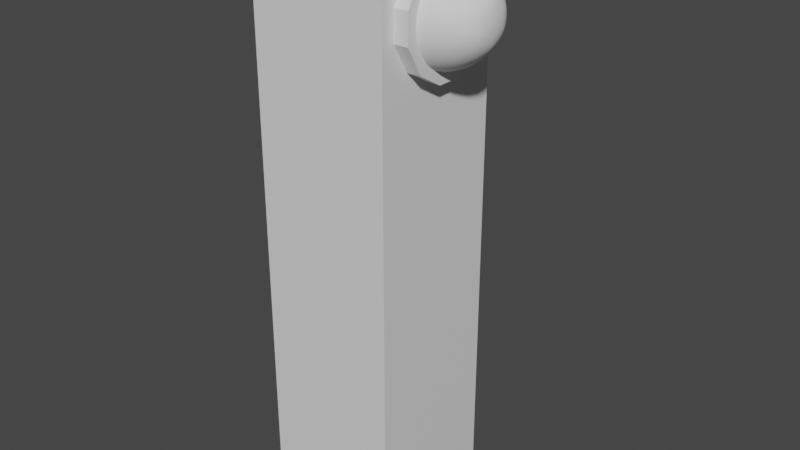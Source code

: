 # Source: button.blend  (saved by Blender 2.93.20; exported with 4.5.12 LTS)
import bpy
from mathutils import Matrix  # noqa: F401  (used for matrix-valued properties, if any)

bpy.ops.wm.read_factory_settings(use_empty=True)
scene = bpy.context.scene
scene.name = 'Scene'

# ---- collections
col_collection = bpy.data.collections.new('Collection'); scene.collection.children.link(col_collection)

# ---- materials (node trees are filled in below, after node groups)
mat_material = bpy.data.materials.new('Material')
mat_material.alpha_threshold = 0.0
mat_material.use_transparent_shadow = False
mat_material.line_color = (0.0, 0.0, 0.0, 1.0)

# ---- material node trees
mat_material.use_nodes = True; mat_material.node_tree.nodes.clear()
_N = mat_material.node_tree.nodes; _L = mat_material.node_tree.links
n0 = _N.new('ShaderNodeOutputMaterial'); n0.name = 'Material Output'; n0.location = (300, 300)
n1 = _N.new('ShaderNodeBsdfPrincipled'); n1.name = 'Principled BSDF'; n1.location = (10, 300)
n1.distribution = 'GGX'
n1.subsurface_method = 'BURLEY'
n1.inputs[2].default_value = 0.4
n1.inputs[3].default_value = 1.45
n1.inputs[27].default_value = (0.0, 0.0, 0.0, 1.0)
n1.inputs[28].default_value = 1.0
_L.new(n1.outputs[0], n0.inputs[0])
n0.is_active_output = True

# ---- world
world_world = bpy.data.worlds.new('World'); scene.world = world_world
world_world.use_nodes = True; world_world.node_tree.nodes.clear()
_N = world_world.node_tree.nodes; _L = world_world.node_tree.links
n0 = _N.new('ShaderNodeOutputWorld'); n0.name = 'World Output'; n0.location = (300, 300)
n1 = _N.new('ShaderNodeBackground'); n1.name = 'Background'; n1.location = (10, 300)
n1.inputs[0].default_value = (0.05088, 0.05088, 0.05088, 1.0)
_L.new(n1.outputs[0], n0.inputs[0])
n0.is_active_output = True
world_world.color = (0.05088, 0.05088, 0.05088)
world_world.use_sun_shadow = False
world_world.sun_shadow_jitter_overblur = 0.0

# ---- meshes
me_sphere = bpy.data.meshes.new('Sphere')
me_sphere.from_pydata([(0.0, 0.25, 0.433), (0.0, 0.433, 0.25), (0.0, 0.5, -2.186e-08), (0.0, 0.433, -0.25), (0.0, 0.25, -0.433), (0.2165, 0.125, 0.433), (0.375, 0.2165, 0.25), (0.433, 0.25, -2.186e-08), (0.375, 0.2165, -0.25), (0.2165, 0.125, -0.433), (0.2165, -0.125, 0.433), (0.375, -0.2165, 0.25), (0.433, -0.25, -2.186e-08), (0.375, -0.2165, -0.25), (0.2165, -0.125, -0.433), (-2.175e-08, -0.25, 0.433), (-6.645e-08, -0.433, 0.25), (-8.135e-08, -0.5, -2.186e-08), (-5.155e-08, -0.433, -0.25), (-5.155e-08, -0.25, -0.433), (0.0, -4.371e-08, -0.5), (-3.786e-08, -6.557e-08, 0.5), (-0.2165, -0.125, 0.433), (-0.375, -0.2165, 0.25), (-0.433, -0.25, -2.186e-08), (-0.375, -0.2165, -0.25), (-0.2165, -0.125, -0.433), (-0.2165, 0.125, 0.433), (-0.375, 0.2165, 0.25), (-0.433, 0.25, -2.186e-08), (-0.375, 0.2165, -0.25), (-0.2165, 0.125, -0.433)], [], [(0, 21, 5), (20, 4, 9), (3, 2, 7, 8), (1, 0, 5, 6), (4, 3, 8, 9), (2, 1, 6, 7), (20, 9, 14), (8, 7, 12, 13), (6, 5, 10, 11), (9, 8, 13, 14), (7, 6, 11, 12), (5, 21, 10), (13, 12, 17, 18), (11, 10, 15, 16), (14, 13, 18, 19), (12, 11, 16, 17), (10, 21, 15), (20, 14, 19), (16, 15, 22, 23), (19, 18, 25, 26), (17, 16, 23, 24), (15, 21, 22), (20, 19, 26), (18, 17, 24, 25), (26, 25, 30, 31), (24, 23, 28, 29), (22, 21, 27), (20, 26, 31), (25, 24, 29, 30), (23, 22, 27, 28), (31, 30, 3, 4), (29, 28, 1, 2), (27, 21, 0), (20, 31, 4), (30, 29, 2, 3), (28, 27, 0, 1)])
me_sphere.polygons.foreach_set('use_smooth', [True] * 36)
_uv = me_sphere.uv_layers.new(name='UVMap')
_uv.uv.foreach_set('vector', [0.6667, 0.8333, 0.5833, 1.0, 0.5, 0.8333, 0.5833, 0.0, 0.6667, 0.1667, 0.5, 0.1667, 0.6667, 0.3333, 0.6667, 0.5, 0.5, 0.5, 0.5, 0.3333, 0.6667, 0.6667, 0.6667, 0.8333, 0.5, 0.8333, 0.5, 0.6667, 0.6667, 0.1667, 0.6667, 0.3333, 0.5, 0.3333, 0.5, 0.1667, 0.6667, 0.5, 0.6667, 0.6667, 0.5, 0.6667, 0.5, 0.5, 0.4167, 0.0, 0.5, 0.1667, 0.3333, 0.1667, 0.5, 0.3333, 0.5, 0.5, 0.3333, 0.5, 0.3333, 0.3333, 0.5, 0.6667, 0.5, 0.8333, 0.3333, 0.8333, 0.3333, 0.6667, 0.5, 0.1667, 0.5, 0.3333, 0.3333, 0.3333, 0.3333, 0.1667, 0.5, 0.5, 0.5, 0.6667, 0.3333, 0.6667, 0.3333, 0.5, 0.5, 0.8333, 0.4167, 1.0, 0.3333, 0.8333, 0.3333, 0.3333, 0.3333, 0.5, 0.1667, 0.5, 0.1667, 0.3333, 0.3333, 0.6667, 0.3333, 0.8333, 0.1667, 0.8333, 0.1667, 0.6667, 0.3333, 0.1667, 0.3333, 0.3333, 0.1667, 0.3333, 0.1667, 0.1667, 0.3333, 0.5, 0.3333, 0.6667, 0.1667, 0.6667, 0.1667, 0.5, 0.3333, 0.8333, 0.25, 1.0, 0.1667, 0.8333, 0.25, 0.0, 0.3333, 0.1667, 0.1667, 0.1667, 0.1667, 0.6667, 0.1667, 0.8333, 2.98e-08, 0.8333, 0.0, 0.6667, 0.1667, 0.1667, 0.1667, 0.3333, 0.0, 0.3333, 0.0, 0.1667, 0.1667, 0.5, 0.1667, 0.6667, 0.0, 0.6667, 0.0, 0.5, 0.1667, 0.8333, 0.08333, 1.0, 2.98e-08, 0.8333, 0.08333, 0.0, 0.1667, 0.1667, 0.0, 0.1667, 0.1667, 0.3333, 0.1667, 0.5, 0.0, 0.5, 0.0, 0.3333, 1.0, 0.1667, 1.0, 0.3333, 0.8333, 0.3333, 0.8333, 0.1667, 1.0, 0.5, 1.0, 0.6667, 0.8333, 0.6667, 0.8333, 0.5, 1.0, 0.8333, 0.9167, 1.0, 0.8333, 0.8333, 0.9167, 0.0, 1.0, 0.1667, 0.8333, 0.1667, 1.0, 0.3333, 1.0, 0.5, 0.8333, 0.5, 0.8333, 0.3333, 1.0, 0.6667, 1.0, 0.8333, 0.8333, 0.8333, 0.8333, 0.6667, 0.8333, 0.1667, 0.8333, 0.3333, 0.6667, 0.3333, 0.6667, 0.1667, 0.8333, 0.5, 0.8333, 0.6667, 0.6667, 0.6667, 0.6667, 0.5, 0.8333, 0.8333, 0.75, 1.0, 0.6667, 0.8333, 0.75, 0.0, 0.8333, 0.1667, 0.6667, 0.1667, 0.8333, 0.3333, 0.8333, 0.5, 0.6667, 0.5, 0.6667, 0.3333, 0.8333, 0.6667, 0.8333, 0.8333, 0.6667, 0.8333, 0.6667, 0.6667])
me_sphere.materials.append(None)
me_sphere.use_remesh_fix_poles = True
me_sphere.use_remesh_preserve_attributes = False
me_sphere.update()
me_cube_001 = bpy.data.meshes.new('Cube.001')
me_cube_001.from_pydata([(0.3978, 0.331, 1.975), (0.3978, 0.331, 1.806), (0.4978, 0.331, 1.806), (0.4978, 0.331, 1.975), (0.3978, 0.239, 1.646), (0.3978, 0.09202, 1.561), (0.4978, 0.09202, 1.561), (0.4978, 0.239, 1.646), (0.3978, -0.09202, 1.561), (0.3978, -0.239, 1.646), (0.4978, -0.239, 1.646), (0.4978, -0.09202, 1.561), (0.3978, -0.331, 1.806), (0.3978, -0.331, 1.975), (0.4978, -0.331, 1.975), (0.4978, -0.331, 1.806), (0.3978, -0.239, 2.135), (0.3978, -0.09202, 2.22), (0.4978, -0.09202, 2.22), (0.4978, -0.239, 2.135), (0.3978, 0.09202, 2.22), (0.3978, 0.239, 2.135), (0.4978, 0.239, 2.135), (0.4978, 0.09202, 2.22), (0.4134, 0.4134, 2.351), (0.4134, 0.4134, -1.0), (0.4134, -0.4134, 2.351), (0.4134, -0.4134, -1.0), (-0.4134, 0.4134, 2.351), (-0.4134, 0.4134, -1.0), (-0.4134, -0.4134, 2.351), (-0.4134, -0.4134, -1.0)], [], [(21, 22, 3, 0), (9, 10, 15, 12), (13, 14, 19, 16), (17, 18, 23, 20), (5, 6, 11, 8), (6, 7, 2, 3, 22, 23, 18, 19, 14, 15, 10, 11), (1, 2, 7, 4), (0, 3, 2, 1), (6, 5, 4, 7), (10, 9, 8, 11), (14, 13, 12, 15), (18, 17, 16, 19), (22, 21, 20, 23), (0, 1, 4, 5, 8, 9, 12, 13, 16, 17, 20, 21), (24, 28, 30, 26), (27, 26, 30, 31), (31, 30, 28, 29), (29, 25, 27, 31), (25, 24, 26, 27), (29, 28, 24, 25)])
_uv = me_cube_001.uv_layers.new(name='UVMap')
_uv.uv.foreach_set('vector', [0.1237, 0.5, 0.1237, 1.0, 0.04297, 1.0, 0.04297, 0.5, 0.6237, 0.5, 0.6237, 1.0, 0.543, 1.0, 0.543, 0.5, 0.457, 0.5, 0.457, 1.0, 0.3763, 1.0, 0.3763, 0.5, 0.2904, 0.5, 0.2904, 1.0, 0.2096, 1.0, 0.2096, 0.5, 0.7904, 0.5, 0.7904, 1.0, 0.7096, 1.0, 0.7096, 0.5, 0.4578, 0.3081, 0.4043, 0.4009, 0.3036, 0.4591, 0.1964, 0.4591, 0.09574, 0.4009, 0.04215, 0.3081, 0.04215, 0.1919, 0.09574, 0.09906, 0.1964, 0.04094, 0.3036, 0.04094, 0.4043, 0.09906, 0.4578, 0.1919, 0.957, 0.5, 0.957, 1.0, 0.8763, 1.0, 0.8763, 0.5, 1.0, 0.5, 1.0, 1.0, 0.957, 1.0, 0.957, 0.5, 0.7904, 1.0, 0.7904, 0.5, 0.8763, 0.5, 0.8763, 1.0, 0.6237, 1.0, 0.6237, 0.5, 0.7096, 0.5, 0.7096, 1.0, 0.457, 1.0, 0.457, 0.5, 0.543, 0.5, 0.543, 1.0, 0.2904, 1.0, 0.2904, 0.5, 0.3763, 0.5, 0.3763, 1.0, 0.1237, 1.0, 0.1237, 0.5, 0.2096, 0.5, 0.2096, 1.0, 0.6964, 0.4591, 0.8036, 0.4591, 0.9043, 0.4009, 0.9578, 0.3081, 0.9578, 0.1919, 0.9043, 0.09906, 0.8036, 0.04094, 0.6964, 0.04094, 0.5957, 0.09906, 0.5422, 0.1919, 0.5422, 0.3081, 0.5957, 0.4009, 0.625, 0.5, 0.875, 0.5, 0.875, 0.75, 0.625, 0.75, 0.375, 0.75, 0.625, 0.75, 0.625, 1.0, 0.375, 1.0, 0.375, 0.0, 0.625, 0.0, 0.625, 0.25, 0.375, 0.25, 0.125, 0.5, 0.375, 0.5, 0.375, 0.75, 0.125, 0.75, 0.375, 0.5, 0.625, 0.5, 0.625, 0.75, 0.375, 0.75, 0.375, 0.25, 0.625, 0.25, 0.625, 0.5, 0.375, 0.5])
me_cube_001.materials.append(mat_material)
me_cube_001.use_remesh_preserve_volume = False
me_cube_001.use_remesh_preserve_attributes = False
me_cube_001.use_mirror_vertex_groups = False
me_cube_001.update()

# ---- objects
ob_button = bpy.data.objects.new('Button', me_sphere)
ob_tower = bpy.data.objects.new('Tower', me_cube_001)

# ---- transforms, parenting, visibility, modifiers, constraints
ob_button.location = (0.3988, 0.0, 2.887)
ob_button.rotation_euler = (0.0, 1.571, 0.0)
ob_button.scale = (0.7257, 0.7257, 0.7257)
_m = ob_button.modifiers.new('Subdivision', 'SUBSURF')
ob_tower.location = (0.0, 0.0, 1.0)
ob_tower.lock_rotations_4d = False
ob_tower.empty_display_type = 'ARROWS'
ob_tower.lineart.crease_threshold = 0.0

# ---- collection membership
col_collection.objects.link(ob_button)
col_collection.objects.link(ob_tower)

# ---- scene / render settings (as saved in the file)
scene.frame_start = 1; scene.frame_end = 250; scene.frame_set(40)
scene.render.engine = 'BLENDER_EEVEE_NEXT'
scene.cycles.use_denoising = False
scene.cycles.samples = 128
scene.cycles.sampling_pattern = 'TABULATED_SOBOL'
scene.cycles.use_adaptive_sampling = False
scene.cycles.use_light_tree = False
scene.view_settings.view_transform = 'Filmic'
bpy.context.view_layer.update()

# ---- added for rendering (the .blend has no active camera and no usable light): camera, sun
cam_auto = bpy.data.cameras.new('AutoCamera')
cam_auto.lens = 50.0
cam_auto.sensor_width = 36.0
cam_auto.clip_end = 1000.0
ob_auto_camera = bpy.data.objects.new('AutoCamera', cam_auto)
scene.collection.objects.link(ob_auto_camera)
ob_auto_camera.location = (3.54784, -4.04843, 4.37463)
ob_auto_camera.rotation_euler = (1.09748, -7.21219e-08, 0.694738)
scene.camera = ob_auto_camera
light_auto_sun = bpy.data.lights.new('AutoSun', 'SUN')
light_auto_sun.energy = 3.0
light_auto_sun.angle = 0.0523599
ob_auto_sun = bpy.data.objects.new('AutoSun', light_auto_sun)
scene.collection.objects.link(ob_auto_sun)
ob_auto_sun.rotation_euler = (0.872665, 0.174533, 0.523599)
bpy.context.view_layer.update()
